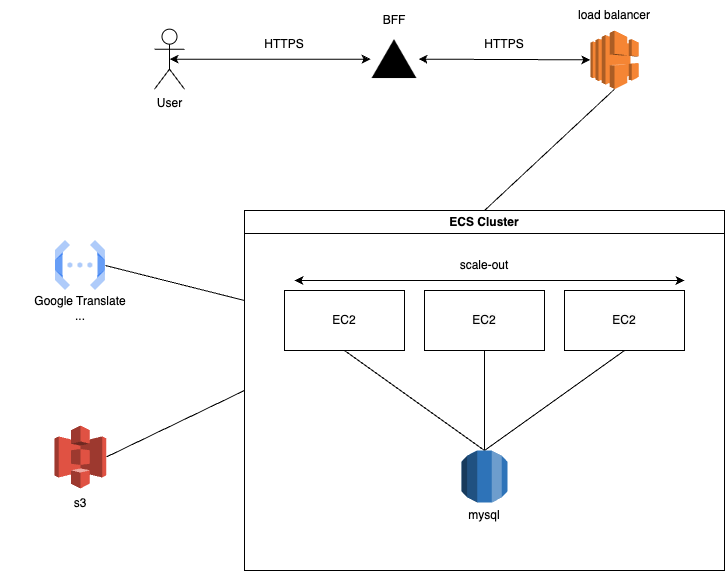

The diagram above was exported from draw.io. Its source (the exported page's mxGraphModel, read from the mxfile embedded in the PNG):
<mxGraphModel dx="1242" dy="700" grid="1" gridSize="10" guides="1" tooltips="1" connect="1" arrows="1" fold="1" page="1" pageScale="1" pageWidth="827" pageHeight="1169" math="0" shadow="0">
  <root>
    <mxCell id="0" />
    <mxCell id="1" parent="0" />
    <mxCell id="knCNMcocL-Llg2XhCfcl-1" value="EC2" style="rounded=0;whiteSpace=wrap;html=1;" parent="1" vertex="1">
      <mxGeometry x="290" y="490" width="120" height="60" as="geometry" />
    </mxCell>
    <mxCell id="knCNMcocL-Llg2XhCfcl-2" value="&lt;meta charset=&quot;utf-8&quot;&gt;&lt;span style=&quot;color: rgb(0, 0, 0); font-family: Helvetica; font-size: 12px; font-style: normal; font-variant-ligatures: normal; font-variant-caps: normal; font-weight: 400; letter-spacing: normal; orphans: 2; text-align: center; text-indent: 0px; text-transform: none; widows: 2; word-spacing: 0px; -webkit-text-stroke-width: 0px; white-space: normal; background-color: rgb(251, 251, 251); text-decoration-thickness: initial; text-decoration-style: initial; text-decoration-color: initial; display: inline !important; float: none;&quot;&gt;EC2&lt;/span&gt;" style="rounded=0;whiteSpace=wrap;html=1;" parent="1" vertex="1">
      <mxGeometry x="430" y="490" width="120" height="60" as="geometry" />
    </mxCell>
    <mxCell id="knCNMcocL-Llg2XhCfcl-3" value="&lt;meta charset=&quot;utf-8&quot;&gt;&lt;span style=&quot;color: rgb(0, 0, 0); font-family: Helvetica; font-size: 12px; font-style: normal; font-variant-ligatures: normal; font-variant-caps: normal; font-weight: 400; letter-spacing: normal; orphans: 2; text-align: center; text-indent: 0px; text-transform: none; widows: 2; word-spacing: 0px; -webkit-text-stroke-width: 0px; white-space: normal; background-color: rgb(251, 251, 251); text-decoration-thickness: initial; text-decoration-style: initial; text-decoration-color: initial; display: inline !important; float: none;&quot;&gt;EC2&lt;/span&gt;" style="rounded=0;whiteSpace=wrap;html=1;" parent="1" vertex="1">
      <mxGeometry x="570" y="490" width="120" height="60" as="geometry" />
    </mxCell>
    <mxCell id="knCNMcocL-Llg2XhCfcl-4" value="" style="endArrow=classic;startArrow=classic;html=1;rounded=0;" parent="1" edge="1">
      <mxGeometry width="50" height="50" relative="1" as="geometry">
        <mxPoint x="300" y="480" as="sourcePoint" />
        <mxPoint x="690" y="480" as="targetPoint" />
      </mxGeometry>
    </mxCell>
    <mxCell id="knCNMcocL-Llg2XhCfcl-5" value="scale-out" style="text;html=1;align=center;verticalAlign=middle;whiteSpace=wrap;rounded=0;" parent="1" vertex="1">
      <mxGeometry x="460" y="450" width="60" height="30" as="geometry" />
    </mxCell>
    <mxCell id="knCNMcocL-Llg2XhCfcl-10" value="" style="endArrow=none;html=1;rounded=0;entryX=0.5;entryY=0;entryDx=0;entryDy=0;entryPerimeter=0;exitX=0.5;exitY=1;exitDx=0;exitDy=0;" parent="1" source="knCNMcocL-Llg2XhCfcl-1" target="knCNMcocL-Llg2XhCfcl-8" edge="1">
      <mxGeometry width="50" height="50" relative="1" as="geometry">
        <mxPoint x="610" y="530" as="sourcePoint" />
        <mxPoint x="660" y="480" as="targetPoint" />
      </mxGeometry>
    </mxCell>
    <mxCell id="knCNMcocL-Llg2XhCfcl-12" value="" style="endArrow=none;html=1;rounded=0;entryX=0.5;entryY=0;entryDx=0;entryDy=0;entryPerimeter=0;exitX=0.5;exitY=1;exitDx=0;exitDy=0;" parent="1" source="knCNMcocL-Llg2XhCfcl-2" target="knCNMcocL-Llg2XhCfcl-8" edge="1">
      <mxGeometry width="50" height="50" relative="1" as="geometry">
        <mxPoint x="360" y="500" as="sourcePoint" />
        <mxPoint x="570" y="423" as="targetPoint" />
      </mxGeometry>
    </mxCell>
    <mxCell id="knCNMcocL-Llg2XhCfcl-15" value="" style="endArrow=none;html=1;rounded=0;entryX=0.5;entryY=0;entryDx=0;entryDy=0;entryPerimeter=0;exitX=0.5;exitY=1;exitDx=0;exitDy=0;" parent="1" source="knCNMcocL-Llg2XhCfcl-3" target="knCNMcocL-Llg2XhCfcl-8" edge="1">
      <mxGeometry width="50" height="50" relative="1" as="geometry">
        <mxPoint x="640" y="500" as="sourcePoint" />
        <mxPoint x="574" y="419" as="targetPoint" />
      </mxGeometry>
    </mxCell>
    <mxCell id="knCNMcocL-Llg2XhCfcl-16" value="" style="outlineConnect=0;dashed=0;verticalLabelPosition=bottom;verticalAlign=top;align=center;html=1;shape=mxgraph.aws3.elastic_load_balancing;fillColor=#F58534;gradientColor=none;" parent="1" vertex="1">
      <mxGeometry x="595.88" y="230" width="48.25" height="58.66" as="geometry" />
    </mxCell>
    <mxCell id="knCNMcocL-Llg2XhCfcl-17" value="load balancer" style="text;html=1;align=center;verticalAlign=middle;whiteSpace=wrap;rounded=0;" parent="1" vertex="1">
      <mxGeometry x="570" y="200.00000000000003" width="100" height="30" as="geometry" />
    </mxCell>
    <mxCell id="knCNMcocL-Llg2XhCfcl-18" value="ECS Cluster" style="swimlane;whiteSpace=wrap;html=1;" parent="1" vertex="1">
      <mxGeometry x="250" y="410" width="480" height="360" as="geometry" />
    </mxCell>
    <mxCell id="knCNMcocL-Llg2XhCfcl-8" value="" style="outlineConnect=0;dashed=0;verticalLabelPosition=bottom;verticalAlign=top;align=center;html=1;shape=mxgraph.aws3.rds;fillColor=#2E73B8;gradientColor=none;" parent="knCNMcocL-Llg2XhCfcl-18" vertex="1">
      <mxGeometry x="216.89" y="240" width="46.22" height="52" as="geometry" />
    </mxCell>
    <mxCell id="knCNMcocL-Llg2XhCfcl-9" value="mysql" style="text;html=1;align=center;verticalAlign=middle;whiteSpace=wrap;rounded=0;" parent="knCNMcocL-Llg2XhCfcl-18" vertex="1">
      <mxGeometry x="210" y="290" width="60" height="30" as="geometry" />
    </mxCell>
    <mxCell id="knCNMcocL-Llg2XhCfcl-19" value="" style="endArrow=none;html=1;rounded=0;entryX=0.5;entryY=0;entryDx=0;entryDy=0;exitX=0.5;exitY=1;exitDx=0;exitDy=0;exitPerimeter=0;" parent="1" source="knCNMcocL-Llg2XhCfcl-16" target="knCNMcocL-Llg2XhCfcl-18" edge="1">
      <mxGeometry width="50" height="50" relative="1" as="geometry">
        <mxPoint x="590" y="250" as="sourcePoint" />
        <mxPoint x="440" y="670" as="targetPoint" />
      </mxGeometry>
    </mxCell>
    <mxCell id="knCNMcocL-Llg2XhCfcl-20" value="User" style="shape=umlActor;verticalLabelPosition=bottom;verticalAlign=top;html=1;outlineConnect=0;" parent="1" vertex="1">
      <mxGeometry x="160" y="228.66" width="30" height="60" as="geometry" />
    </mxCell>
    <mxCell id="knCNMcocL-Llg2XhCfcl-21" value="" style="endArrow=classic;startArrow=classic;html=1;rounded=0;exitX=0.5;exitY=0.5;exitDx=0;exitDy=0;exitPerimeter=0;entryX=0;entryY=0.5;entryDx=0;entryDy=0;" parent="1" source="knCNMcocL-Llg2XhCfcl-20" target="N8eCJ4Jwus8hqhzxdqSv-1" edge="1">
      <mxGeometry width="50" height="50" relative="1" as="geometry">
        <mxPoint x="310" y="490" as="sourcePoint" />
        <mxPoint x="470" y="340" as="targetPoint" />
      </mxGeometry>
    </mxCell>
    <mxCell id="knCNMcocL-Llg2XhCfcl-22" value="HTTPS" style="text;html=1;align=center;verticalAlign=middle;whiteSpace=wrap;rounded=0;" parent="1" vertex="1">
      <mxGeometry x="240" y="228.66000000000003" width="100" height="30" as="geometry" />
    </mxCell>
    <mxCell id="t7DC5Aa8vKRg46s82nbG-2" value="" style="editableCssRules=.*;html=1;shape=image;verticalLabelPosition=bottom;labelBackgroundColor=#ffffff;verticalAlign=top;aspect=fixed;imageAspect=0;image=data:image/svg+xml,(base64 omitted: 1068 chars);" parent="1" vertex="1">
      <mxGeometry x="60.91" y="440" width="50" height="50" as="geometry" />
    </mxCell>
    <mxCell id="t7DC5Aa8vKRg46s82nbG-3" value="&lt;div&gt;&lt;span style=&quot;background-color: initial;&quot;&gt;Google Translate&lt;/span&gt;&lt;br&gt;&lt;/div&gt;&lt;div&gt;...&lt;/div&gt;" style="text;html=1;align=center;verticalAlign=middle;whiteSpace=wrap;rounded=0;" parent="1" vertex="1">
      <mxGeometry x="5.91" y="485" width="160" height="45" as="geometry" />
    </mxCell>
    <mxCell id="t7DC5Aa8vKRg46s82nbG-9" value="" style="endArrow=none;html=1;rounded=0;entryX=0;entryY=0.25;entryDx=0;entryDy=0;exitX=1;exitY=0.5;exitDx=0;exitDy=0;" parent="1" source="t7DC5Aa8vKRg46s82nbG-2" target="knCNMcocL-Llg2XhCfcl-18" edge="1">
      <mxGeometry width="50" height="50" relative="1" as="geometry">
        <mxPoint x="360" y="560" as="sourcePoint" />
        <mxPoint x="500" y="660" as="targetPoint" />
      </mxGeometry>
    </mxCell>
    <mxCell id="t7DC5Aa8vKRg46s82nbG-10" value="" style="outlineConnect=0;dashed=0;verticalLabelPosition=bottom;verticalAlign=top;align=center;html=1;shape=mxgraph.aws3.s3;fillColor=#E05243;gradientColor=none;" parent="1" vertex="1">
      <mxGeometry x="60" y="625" width="51.82" height="63" as="geometry" />
    </mxCell>
    <mxCell id="t7DC5Aa8vKRg46s82nbG-11" value="s3" style="text;html=1;align=center;verticalAlign=middle;whiteSpace=wrap;rounded=0;" parent="1" vertex="1">
      <mxGeometry x="55.910000000000025" y="688" width="60" height="30" as="geometry" />
    </mxCell>
    <mxCell id="t7DC5Aa8vKRg46s82nbG-12" value="" style="endArrow=none;html=1;rounded=0;entryX=0;entryY=0.5;entryDx=0;entryDy=0;exitX=1;exitY=0.5;exitDx=0;exitDy=0;exitPerimeter=0;" parent="1" source="t7DC5Aa8vKRg46s82nbG-10" target="knCNMcocL-Llg2XhCfcl-18" edge="1">
      <mxGeometry width="50" height="50" relative="1" as="geometry">
        <mxPoint x="135" y="500" as="sourcePoint" />
        <mxPoint x="260" y="510" as="targetPoint" />
      </mxGeometry>
    </mxCell>
    <mxCell id="N8eCJ4Jwus8hqhzxdqSv-1" value="" style="shape=image;html=1;verticalAlign=top;verticalLabelPosition=bottom;labelBackgroundColor=#ffffff;imageAspect=0;aspect=fixed;image=https://cdn1.iconfinder.com/data/icons/ionicons-fill-vol-2/512/logo-vercel-128.png" vertex="1" parent="1">
      <mxGeometry x="376" y="234.66" width="48" height="48" as="geometry" />
    </mxCell>
    <mxCell id="N8eCJ4Jwus8hqhzxdqSv-2" value="BFF" style="text;html=1;align=center;verticalAlign=middle;whiteSpace=wrap;rounded=0;" vertex="1" parent="1">
      <mxGeometry x="350" y="204.66000000000003" width="100" height="30" as="geometry" />
    </mxCell>
    <mxCell id="N8eCJ4Jwus8hqhzxdqSv-3" value="" style="endArrow=classic;startArrow=classic;html=1;rounded=0;exitX=1;exitY=0.5;exitDx=0;exitDy=0;entryX=0;entryY=0.5;entryDx=0;entryDy=0;entryPerimeter=0;" edge="1" parent="1" source="N8eCJ4Jwus8hqhzxdqSv-1" target="knCNMcocL-Llg2XhCfcl-16">
      <mxGeometry width="50" height="50" relative="1" as="geometry">
        <mxPoint x="185" y="269" as="sourcePoint" />
        <mxPoint x="386" y="269" as="targetPoint" />
      </mxGeometry>
    </mxCell>
    <mxCell id="N8eCJ4Jwus8hqhzxdqSv-4" value="HTTPS" style="text;html=1;align=center;verticalAlign=middle;whiteSpace=wrap;rounded=0;" vertex="1" parent="1">
      <mxGeometry x="460" y="228.66000000000003" width="100" height="30" as="geometry" />
    </mxCell>
  </root>
</mxGraphModel>